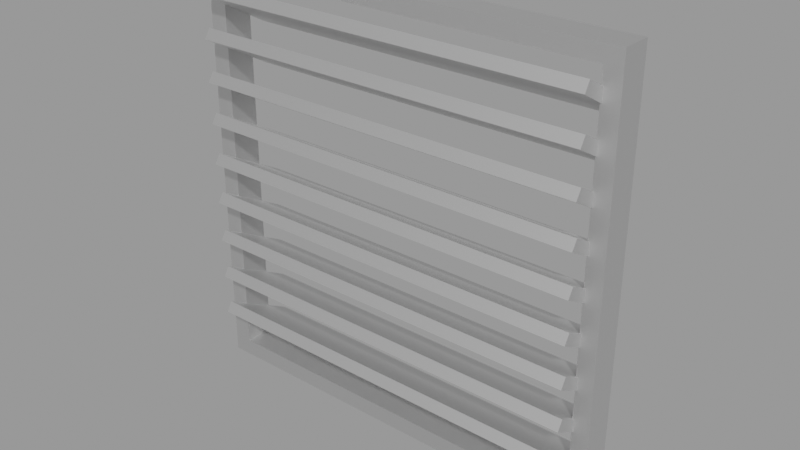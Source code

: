 # Source: UG_Vent02.blend  (saved by Blender 3.1.7; exported with 4.5.12 LTS)
import bpy
from mathutils import Matrix  # noqa: F401  (used for matrix-valued properties, if any)

bpy.ops.wm.read_factory_settings(use_empty=True)
scene = bpy.context.scene
scene.name = 'MainScene'

# ---- collections
col_underground = bpy.data.collections.new('Underground'); scene.collection.children.link(col_underground)

# ---- materials (node trees are filled in below, after node groups)
mat_mat_1 = bpy.data.materials.new('Mat.1')
mat_mat_1.use_transparent_shadow = False
mat_mat_1.roughness = 0.5528
mat_mat_1.specular_intensity = 1.0
mat_mat_1.metallic = 1.0

# ---- material node trees
mat_mat_1.use_nodes = True; mat_mat_1.node_tree.nodes.clear()
_N = mat_mat_1.node_tree.nodes; _L = mat_mat_1.node_tree.links
n0 = _N.new('ShaderNodeBsdfPrincipled'); n0.name = 'Principled BSDF'; n0.location = (10, 300)
n0.distribution = 'GGX'
n0.subsurface_method = 'RANDOM_WALK_SKIN'
n0.inputs[1].default_value = 1.0
n0.inputs[2].default_value = 0.5528
n0.inputs[3].default_value = 1.45
n0.inputs[13].default_value = 1.0
n0.inputs[27].default_value = (0.0, 0.0, 0.0, 1.0)
n0.inputs[28].default_value = 1.0
n1 = _N.new('ShaderNodeOutputMaterial'); n1.name = 'Material Output'; n1.location = (300, 300)
n2 = _N.new('ShaderNodeNormalMap'); n2.name = 'Normal Map'; n2.location = (-300, -300)
n2.label = 'Normal/Map'
_L.new(n0.outputs[0], n1.inputs[0])
_L.new(n2.outputs[0], n0.inputs[5])
n1.is_active_output = True

# ---- meshes
me_cube_035 = bpy.data.meshes.new('Cube.035')
me_cube_035.from_pydata([(95.88, 67.69, 15.97), (95.88, 72.37, 18.67), (-95.79, 72.37, 18.67), (-95.79, 67.69, 15.97), (95.88, 87.69, -18.67), (95.88, 92.37, -15.97), (-95.79, 87.69, -18.67), (-95.79, 92.37, -15.97), (95.88, 47.69, 15.97), (95.88, 52.37, 18.67), (-95.79, 52.37, 18.67), (-95.79, 47.69, 15.97), (95.88, 67.69, -18.67), (95.88, 72.37, -15.97), (-95.79, 67.69, -18.67), (-95.79, 72.37, -15.97), (95.88, 27.69, 15.97), (95.88, 32.37, 18.67), (-95.79, 32.37, 18.67), (-95.79, 27.69, 15.97), (95.88, 47.69, -18.67), (95.88, 52.37, -15.97), (-95.79, 47.69, -18.67), (-95.79, 52.37, -15.97), (95.88, 7.69, 15.97), (95.88, 12.37, 18.67), (-95.79, 12.37, 18.67), (-95.79, 7.69, 15.97), (95.88, 27.69, -18.67), (95.88, 32.37, -15.97), (-95.79, 27.69, -18.67), (-95.79, 32.37, -15.97), (95.88, -12.31, 15.97), (95.88, -7.627, 18.67), (-95.79, -7.627, 18.67), (-95.79, -12.31, 15.97), (95.88, 7.69, -18.67), (95.88, 12.37, -15.97), (-95.79, 7.69, -18.67), (-95.79, 12.37, -15.97), (95.88, -32.31, 15.97), (95.88, -27.63, 18.67), (-95.79, -27.63, 18.67), (-95.79, -32.31, 15.97), (95.88, -12.31, -18.67), (95.88, -7.627, -15.97), (-95.79, -12.31, -18.67), (-95.79, -7.627, -15.97), (95.88, -52.31, 15.97), (95.88, -47.63, 18.67), (-95.79, -47.63, 18.67), (-95.79, -52.31, 15.97), (95.88, -32.31, -18.67), (95.88, -27.63, -15.97), (-95.79, -32.31, -18.67), (-95.79, -27.63, -15.97), (95.88, -72.31, 15.97), (95.88, -67.63, 18.67), (-95.79, -67.63, 18.67), (-95.79, -72.31, 15.97), (95.88, -52.31, -18.67), (95.88, -47.63, -15.97), (-95.79, -52.31, -18.67), (-95.79, -47.63, -15.97), (95.88, -92.31, 15.97), (95.88, -87.63, 18.67), (-95.79, -87.63, 18.67), (-95.79, -92.31, 15.97), (95.88, -72.31, -18.67), (95.88, -67.63, -15.97), (-95.79, -72.31, -18.67), (-95.79, -67.63, -15.97), (103.2, -103.2, -7.0), (95.04, -94.97, -7.0), (95.04, 95.03, -7.0), (103.2, 102.6, -7.0), (103.2, 102.6, 7.0), (103.2, -103.2, 7.0), (-94.96, 95.03, -7.0), (-104.1, 102.6, -7.0), (-104.1, -103.2, 7.0), (-104.1, 102.6, 7.0), (-104.1, -103.2, -7.0), (95.04, -94.97, 7.0), (-94.96, -94.97, 7.0), (95.04, 95.03, 7.0), (-94.96, 95.03, 7.0), (-94.96, -94.97, -7.0)], [], [(0, 1, 2, 3), (4, 5, 1, 0), (6, 7, 5, 4), (3, 2, 7, 6), (1, 5, 7, 2), (4, 0, 3, 6), (8, 9, 10, 11), (12, 13, 9, 8), (14, 15, 13, 12), (11, 10, 15, 14), (9, 13, 15, 10), (12, 8, 11, 14), (16, 17, 18, 19), (20, 21, 17, 16), (22, 23, 21, 20), (19, 18, 23, 22), (17, 21, 23, 18), (20, 16, 19, 22), (24, 25, 26, 27), (28, 29, 25, 24), (30, 31, 29, 28), (27, 26, 31, 30), (25, 29, 31, 26), (28, 24, 27, 30), (32, 33, 34, 35), (36, 37, 33, 32), (38, 39, 37, 36), (35, 34, 39, 38), (33, 37, 39, 34), (36, 32, 35, 38), (40, 41, 42, 43), (44, 45, 41, 40), (46, 47, 45, 44), (43, 42, 47, 46), (41, 45, 47, 42), (44, 40, 43, 46), (48, 49, 50, 51), (52, 53, 49, 48), (54, 55, 53, 52), (51, 50, 55, 54), (49, 53, 55, 50), (52, 48, 51, 54), (56, 57, 58, 59), (60, 61, 57, 56), (62, 63, 61, 60), (59, 58, 63, 62), (57, 61, 63, 58), (60, 56, 59, 62), (64, 65, 66, 67), (68, 69, 65, 64), (70, 71, 69, 68), (67, 66, 71, 70), (65, 69, 71, 66), (68, 64, 67, 70), (72, 73, 74, 75), (72, 75, 76, 77), (75, 74, 78, 79), (80, 81, 79, 82), (76, 75, 79, 81), (72, 77, 80, 82), (77, 83, 84, 80), (76, 85, 83, 77), (81, 86, 85, 76), (80, 84, 86, 81), (82, 87, 73, 72), (79, 78, 87, 82), (86, 84, 87, 78), (83, 85, 74, 73), (85, 86, 78, 74), (84, 83, 73, 87)])
me_cube_035.polygons.foreach_set('use_smooth', [True] * 70)
_k = set([(0, 1), (0, 3), (0, 4), (1, 2), (1, 5), (2, 3), (2, 7), (3, 6), (4, 5), (4, 6), (5, 7), (6, 7), (8, 9), (8, 11), (8, 12), (9, 10), (9, 13), (10, 11), (10, 15), (11, 14), (12, 13), (12, 14), (13, 15), (14, 15), (16, 17), (16, 19), (16, 20), (17, 18), (17, 21), (18, 19), (18, 23), (19, 22), (20, 21), (20, 22), (21, 23), (22, 23), (24, 25), (24, 27), (24, 28), (25, 26), (25, 29), (26, 27), (26, 31), (27, 30), (28, 29), (28, 30), (29, 31), (30, 31), (32, 33), (32, 35), (32, 36), (33, 34), (33, 37), (34, 35), (34, 39), (35, 38), (36, 37), (36, 38), (37, 39), (38, 39), (40, 41), (40, 43), (40, 44), (41, 42), (41, 45), (42, 43), (42, 47), (43, 46), (44, 45), (44, 46), (45, 47), (46, 47), (48, 49), (48, 51), (48, 52), (49, 50), (49, 53), (50, 51), (50, 55), (51, 54), (52, 53), (52, 54), (53, 55), (54, 55), (56, 57), (56, 59), (56, 60), (57, 58), (57, 61), (58, 59), (58, 63), (59, 62), (60, 61), (60, 62), (61, 63), (62, 63), (64, 65), (64, 67), (64, 68), (65, 66), (65, 69), (66, 67), (66, 71), (67, 70), (68, 69), (68, 70), (69, 71), (70, 71), (72, 75), (72, 77), (72, 82), (73, 74), (73, 83), (73, 87), (74, 78), (74, 85), (75, 76), (75, 79), (76, 77), (76, 81), (77, 80), (78, 86), (78, 87), (79, 81), (79, 82), (80, 81), (80, 82), (83, 84), (83, 85), (84, 86), (84, 87), (85, 86)])
me_cube_035.attributes.new('sharp_edge', 'BOOLEAN', 'EDGE').data.foreach_set('value', [ (min(e.vertices), max(e.vertices)) in _k for e in me_cube_035.edges])
_uv = me_cube_035.uv_layers.new(name='Mat.1')
_uv.uv.foreach_set('vector', [0.9406, 0.01, 0.9316, 0.01, 0.9316, 0.3307, 0.9406, 0.3307, 0.2106, 0.8347, 0.2184, 0.8392, 0.185, 0.8971, 0.1771, 0.8926, 0.6716, 0.01, 0.6761, 0.01, 0.6761, 0.3307, 0.6716, 0.3307, 0.07452, 0.8206, 0.06668, 0.8161, 0.03321, 0.8741, 0.04105, 0.8786, 0.7341, 0.3307, 0.6761, 0.3307, 0.6761, 0.01, 0.7341, 0.01, 0.7435, 0.3307, 0.8105, 0.3307, 0.8105, 0.01, 0.7435, 0.01, 0.9778, 0.3396, 0.9687, 0.3396, 0.9687, 0.6604, 0.9778, 0.6604, 0.1944, 0.9043, 0.2022, 0.9088, 0.1687, 0.9668, 0.1609, 0.9623, 0.922, 0.01, 0.913, 0.01, 0.913, 0.3307, 0.922, 0.3307, 0.1418, 0.8392, 0.134, 0.8347, 0.1005, 0.8926, 0.1084, 0.8971, 0.4321, 0.6693, 0.3652, 0.6693, 0.3652, 0.99, 0.4321, 0.99, 0.4418, 0.99, 0.5087, 0.99, 0.5087, 0.6693, 0.4418, 0.6693, 0.8849, 0.01464, 0.8759, 0.01464, 0.8759, 0.3354, 0.8849, 0.3354, 0.06668, 0.9043, 0.07452, 0.9088, 0.04105, 0.9668, 0.03321, 0.9623, 0.922, 0.3396, 0.913, 0.3396, 0.913, 0.6604, 0.922, 0.6604, 0.1674, 0.8392, 0.1595, 0.8347, 0.1261, 0.8926, 0.1339, 0.8971, 0.4321, 0.3396, 0.3652, 0.3396, 0.3652, 0.6604, 0.4321, 0.6604, 0.4418, 0.6604, 0.5087, 0.6604, 0.5087, 0.3396, 0.4418, 0.3396, 0.9545, 0.6693, 0.9455, 0.6693, 0.9455, 0.99, 0.9545, 0.99, 0.1758, 0.765, 0.1836, 0.7695, 0.1502, 0.8275, 0.1423, 0.823, 0.9731, 0.6693, 0.9641, 0.6693, 0.9641, 0.99, 0.9731, 0.99, 0.1256, 0.9088, 0.1178, 0.9043, 0.08428, 0.9623, 0.09212, 0.9668, 0.5853, 0.6693, 0.5184, 0.6693, 0.5184, 0.99, 0.5853, 0.99, 0.5184, 0.6604, 0.5853, 0.6604, 0.5853, 0.3396, 0.5184, 0.3396, 0.8988, 0.6693, 0.8898, 0.6693, 0.8898, 0.99, 0.8988, 0.99, 0.1851, 0.8347, 0.1929, 0.8392, 0.1594, 0.8971, 0.1516, 0.8926, 0.9174, 0.6693, 0.9084, 0.6693, 0.9084, 0.99, 0.9174, 0.99, 0.07452, 0.7765, 0.06668, 0.772, 0.03321, 0.8299, 0.04105, 0.8345, 0.6619, 0.6693, 0.595, 0.6693, 0.595, 0.99, 0.6619, 0.99, 0.595, 0.6604, 0.6619, 0.6604, 0.6619, 0.3396, 0.595, 0.3396, 0.936, 0.6693, 0.9269, 0.6693, 0.9269, 0.99, 0.936, 0.99, 0.09222, 0.9043, 0.1001, 0.9088, 0.06658, 0.9668, 0.05875, 0.9623, 0.9406, 0.3396, 0.9316, 0.3396, 0.9316, 0.6604, 0.9406, 0.6604, 0.1511, 0.9088, 0.1433, 0.9043, 0.1098, 0.9623, 0.1177, 0.9668, 0.7385, 0.6693, 0.6716, 0.6693, 0.6716, 0.99, 0.7385, 0.99, 0.6716, 0.6604, 0.7385, 0.6604, 0.7385, 0.3396, 0.6716, 0.3396, 0.9592, 0.3396, 0.9501, 0.3396, 0.9501, 0.6604, 0.9592, 0.6604, 0.1688, 0.9043, 0.1767, 0.9088, 0.1432, 0.9668, 0.1354, 0.9623, 0.9592, 0.01, 0.9501, 0.01, 0.9501, 0.3307, 0.9592, 0.3307, 0.1163, 0.7951, 0.1085, 0.7905, 0.075, 0.8485, 0.08283, 0.853, 0.8151, 0.6693, 0.7482, 0.6693, 0.7482, 0.99, 0.8151, 0.99, 0.7482, 0.6604, 0.8151, 0.6604, 0.8151, 0.3396, 0.7482, 0.3396, 0.9778, 0.01, 0.9687, 0.01, 0.9687, 0.3307, 0.9778, 0.3307, 0.1503, 0.765, 0.1581, 0.7695, 0.1246, 0.8275, 0.1168, 0.823, 0.8663, 0.01464, 0.8573, 0.01464, 0.8573, 0.3354, 0.8663, 0.3354, 0.2092, 0.7695, 0.2013, 0.765, 0.1679, 0.823, 0.1757, 0.8275, 0.4321, 0.01, 0.3652, 0.01, 0.3652, 0.3307, 0.4321, 0.3307, 0.4418, 0.3307, 0.5087, 0.3307, 0.5087, 0.01, 0.4418, 0.01, 0.9035, 0.3396, 0.8944, 0.3396, 0.8944, 0.6604, 0.9035, 0.6604, 0.06668, 0.8602, 0.07452, 0.8647, 0.04105, 0.9227, 0.03321, 0.9182, 0.9035, 0.01, 0.8944, 0.01, 0.8944, 0.3307, 0.9035, 0.3307, 0.1163, 0.8392, 0.1085, 0.8347, 0.075, 0.8926, 0.08283, 0.8971, 0.5853, 0.01, 0.5184, 0.01, 0.5184, 0.3307, 0.5853, 0.3307, 0.595, 0.3307, 0.6619, 0.3307, 0.6619, 0.01, 0.595, 0.01, 0.01, 0.99, 0.02366, 0.9762, 0.02366, 0.6582, 0.01, 0.6456, 0.01, 0.2284, 0.3544, 0.2284, 0.3544, 0.2518, 0.01, 0.2518, 0.01, 0.6456, 0.02366, 0.6582, 0.3416, 0.6582, 0.3568, 0.6456, 0.3544, 0.2609, 0.01, 0.2609, 0.01, 0.2843, 0.3544, 0.2843, 0.8482, 0.99, 0.8248, 0.99, 0.8248, 0.6432, 0.8482, 0.6432, 0.8482, 0.288, 0.8248, 0.288, 0.8248, 0.6348, 0.8482, 0.6348, 0.3568, 0.2927, 0.3432, 0.3065, 0.02522, 0.3065, 0.01, 0.2927, 0.3568, 0.6372, 0.3432, 0.6245, 0.3432, 0.3065, 0.3568, 0.2927, 0.01, 0.6372, 0.02522, 0.6245, 0.3432, 0.6245, 0.3568, 0.6372, 0.01, 0.2927, 0.02522, 0.3065, 0.02522, 0.6245, 0.01, 0.6372, 0.3568, 0.99, 0.3416, 0.9762, 0.02366, 0.9762, 0.01, 0.99, 0.3568, 0.6456, 0.3416, 0.6582, 0.3416, 0.9762, 0.3568, 0.99, 0.3279, 0.2193, 0.01, 0.2193, 0.01, 0.1959, 0.3279, 0.1959, 0.3279, 0.1634, 0.01, 0.1634, 0.01, 0.1868, 0.3279, 0.1868, 0.8573, 0.6721, 0.8573, 0.99, 0.8807, 0.99, 0.8807, 0.6721, 0.8807, 0.3447, 0.8807, 0.6627, 0.8573, 0.6627, 0.8573, 0.3447])
me_cube_035.materials.append(mat_mat_1)
me_cube_035.use_remesh_fix_poles = True
me_cube_035.use_remesh_preserve_attributes = False
me_cube_035.update()
me_cube_035.normals_split_custom_set([tuple(v) for v in zip(*[iter([0.0, -0.5, 0.866, 0.0, -0.5, 0.866, 0.0, -0.5, 0.866, 0.0, -0.5, 0.866, 1.0, 4.233e-07, 0.0, 1.0, 4.233e-07, 0.0, 1.0, 4.233e-07, 0.0, 1.0, 4.233e-07, 0.0, 0.0, 0.5, -0.866, 0.0, 0.5, -0.866, 0.0, 0.5, -0.866, 0.0, 0.5, -0.866, -1.0, 2.822e-07, 0.0, -1.0, 2.822e-07, 0.0, -1.0, 2.822e-07, 0.0, -1.0, 2.822e-07, 0.0, 0.0, 0.866, 0.5, 0.0, 0.866, 0.5, 0.0, 0.866, 0.5, 0.0, 0.866, 0.5, 0.0, -0.866, -0.5, 0.0, -0.866, -0.5, 0.0, -0.866, -0.5, 0.0, -0.866, -0.5, 0.0, -0.5, 0.866, 0.0, -0.5, 0.866, 0.0, -0.5, 0.866, 0.0, -0.5, 0.866, 1.0, 4.233e-07, 0.0, 1.0, 4.233e-07, 0.0, 1.0, 4.233e-07, 0.0, 1.0, 4.233e-07, 0.0, 0.0, 0.5, -0.866, 0.0, 0.5, -0.866, 0.0, 0.5, -0.866, 0.0, 0.5, -0.866, -1.0, 2.822e-07, 0.0, -1.0, 2.822e-07, 0.0, -1.0, 2.822e-07, 0.0, -1.0, 2.822e-07, 0.0, 0.0, 0.866, 0.5, 0.0, 0.866, 0.5, 0.0, 0.866, 0.5, 0.0, 0.866, 0.5, 0.0, -0.866, -0.5, 0.0, -0.866, -0.5, 0.0, -0.866, -0.5, 0.0, -0.866, -0.5, 0.0, -0.5, 0.866, 0.0, -0.5, 0.866, 0.0, -0.5, 0.866, 0.0, -0.5, 0.866, 1.0, 4.233e-07, 0.0, 1.0, 4.233e-07, 0.0, 1.0, 4.233e-07, 0.0, 1.0, 4.233e-07, 0.0, 0.0, 0.5, -0.866, 0.0, 0.5, -0.866, 0.0, 0.5, -0.866, 0.0, 0.5, -0.866, -1.0, 2.822e-07, 0.0, -1.0, 2.822e-07, 0.0, -1.0, 2.822e-07, 0.0, -1.0, 2.822e-07, 0.0, 0.0, 0.866, 0.5, 0.0, 0.866, 0.5, 0.0, 0.866, 0.5, 0.0, 0.866, 0.5, 0.0, -0.866, -0.5, 0.0, -0.866, -0.5, 0.0, -0.866, -0.5, 0.0, -0.866, -0.5, 0.0, -0.5, 0.866, 0.0, -0.5, 0.866, 0.0, -0.5, 0.866, 0.0, -0.5, 0.866, 1.0, 4.233e-07, 0.0, 1.0, 4.233e-07, 0.0, 1.0, 4.233e-07, 0.0, 1.0, 4.233e-07, 0.0, 0.0, 0.5, -0.866, 0.0, 0.5, -0.866, 0.0, 0.5, -0.866, 0.0, 0.5, -0.866, -1.0, 2.822e-07, 0.0, -1.0, 2.822e-07, 0.0, -1.0, 2.822e-07, 0.0, -1.0, 2.822e-07, 0.0, 0.0, 0.866, 0.5, 0.0, 0.866, 0.5, 0.0, 0.866, 0.5, 0.0, 0.866, 0.5, 0.0, -0.866, -0.5, 0.0, -0.866, -0.5, 0.0, -0.866, -0.5, 0.0, -0.866, -0.5, 0.0, -0.5, 0.866, 0.0, -0.5, 0.866, 0.0, -0.5, 0.866, 0.0, -0.5, 0.866, 1.0, 4.233e-07, 0.0, 1.0, 4.233e-07, 0.0, 1.0, 4.233e-07, 0.0, 1.0, 4.233e-07, 0.0, 0.0, 0.5, -0.866, 0.0, 0.5, -0.866, 0.0, 0.5, -0.866, 0.0, 0.5, -0.866, -1.0, 2.822e-07, 0.0, -1.0, 2.822e-07, 0.0, -1.0, 2.822e-07, 0.0, -1.0, 2.822e-07, 0.0, 0.0, 0.866, 0.5, 0.0, 0.866, 0.5, 0.0, 0.866, 0.5, 0.0, 0.866, 0.5, 0.0, -0.866, -0.5, 0.0, -0.866, -0.5, 0.0, -0.866, -0.5, 0.0, -0.866, -0.5, 0.0, -0.5, 0.866, 0.0, -0.5, 0.866, 0.0, -0.5, 0.866, 0.0, -0.5, 0.866, 1.0, 4.233e-07, 0.0, 1.0, 4.233e-07, 0.0, 1.0, 4.233e-07, 0.0, 1.0, 4.233e-07, 0.0, 0.0, 0.5, -0.866, 0.0, 0.5, -0.866, 0.0, 0.5, -0.866, 0.0, 0.5, -0.866, -1.0, 2.822e-07, 0.0, -1.0, 2.822e-07, 0.0, -1.0, 2.822e-07, 0.0, -1.0, 2.822e-07, 0.0, 0.0, 0.866, 0.5, 0.0, 0.866, 0.5, 0.0, 0.866, 0.5, 0.0, 0.866, 0.5, 0.0, -0.866, -0.5, 0.0, -0.866, -0.5, 0.0, -0.866, -0.5, 0.0, -0.866, -0.5, 0.0, -0.5, 0.866, 0.0, -0.5, 0.866, 0.0, -0.5, 0.866, 0.0, -0.5, 0.866, 1.0, 4.233e-07, 0.0, 1.0, 4.233e-07, 0.0, 1.0, 4.233e-07, 0.0, 1.0, 4.233e-07, 0.0, 0.0, 0.5, -0.866, 0.0, 0.5, -0.866, 0.0, 0.5, -0.866, 0.0, 0.5, -0.866, -1.0, 2.822e-07, 0.0, -1.0, 2.822e-07, 0.0, -1.0, 2.822e-07, 0.0, -1.0, 2.822e-07, 0.0, 0.0, 0.866, 0.5, 0.0, 0.866, 0.5, 0.0, 0.866, 0.5, 0.0, 0.866, 0.5, 0.0, -0.866, -0.5, 0.0, -0.866, -0.5, 0.0, -0.866, -0.5, 0.0, -0.866, -0.5, 0.0, -0.5, 0.866, 0.0, -0.5, 0.866, 0.0, -0.5, 0.866, 0.0, -0.5, 0.866, 1.0, 4.233e-07, 0.0, 1.0, 4.233e-07, 0.0, 1.0, 4.233e-07, 0.0, 1.0, 4.233e-07, 0.0, 0.0, 0.5, -0.866, 0.0, 0.5, -0.866, 0.0, 0.5, -0.866, 0.0, 0.5, -0.866, -1.0, 2.822e-07, 0.0, -1.0, 2.822e-07, 0.0, -1.0, 2.822e-07, 0.0, -1.0, 2.822e-07, 0.0, 0.0, 0.866, 0.5, 0.0, 0.866, 0.5, 0.0, 0.866, 0.5, 0.0, 0.866, 0.5, 0.0, -0.866, -0.5, 0.0, -0.866, -0.5, 0.0, -0.866, -0.5, 0.0, -0.866, -0.5, 0.0, -0.5, 0.866, 0.0, -0.5, 0.866, 0.0, -0.5, 0.866, 0.0, -0.5, 0.866, 1.0, 4.233e-07, 0.0, 1.0, 4.233e-07, 0.0, 1.0, 4.233e-07, 0.0, 1.0, 4.233e-07, 0.0, 0.0, 0.5, -0.866, 0.0, 0.5, -0.866, 0.0, 0.5, -0.866, 0.0, 0.5, -0.866, -1.0, 2.822e-07, 0.0, -1.0, 2.822e-07, 0.0, -1.0, 2.822e-07, 0.0, -1.0, 2.822e-07, 0.0, 0.0, 0.866, 0.5, 0.0, 0.866, 0.5, 0.0, 0.866, 0.5, 0.0, 0.866, 0.5, 0.0, -0.866, -0.5, 0.0, -0.866, -0.5, 0.0, -0.866, -0.5, 0.0, -0.866, -0.5, 0.0, 0.0, -1.0, 0.0, 0.0, -1.0, 0.0, 0.0, -1.0, 0.0, 0.0, -1.0, 1.0, 0.0, 0.0, 1.0, 0.0, 0.0, 1.0, 0.0, 0.0, 1.0, 0.0, 0.0, 0.0, 0.0, -1.0, 0.0, 0.0, -1.0, 1.222e-08, 0.0, -1.0, 1.42e-08, 0.0, -1.0, -1.0, 0.0, 0.0, -1.0, 0.0, 0.0, -1.0, 0.0, 0.0, -1.0, 0.0, 0.0, 0.0, 1.0, 0.0, 0.0, 1.0, 0.0, 0.0, 1.0, 0.0, 0.0, 1.0, 0.0, 0.0, -1.0, 0.0, 0.0, -1.0, 0.0, 0.0, -1.0, 0.0, 0.0, -1.0, 0.0, -1.407e-08, 0.0, 1.0, -1.42e-08, 0.0, 1.0, 0.0, 0.0, 1.0, 0.0, 0.0, 1.0, -1.485e-08, 0.0, 1.0, -1.394e-08, 0.0, 1.0, -1.42e-08, 0.0, 1.0, -1.407e-08, 0.0, 1.0, 0.0, 0.0, 1.0, 0.0, 0.0, 1.0, -1.394e-08, 0.0, 1.0, -1.485e-08, 0.0, 1.0, 0.0, 0.0, 1.0, 0.0, 0.0, 1.0, 0.0, 0.0, 1.0, 0.0, 0.0, 1.0, 1.35e-08, 0.0, -1.0, 1.245e-08, 0.0, -1.0, 0.0, 0.0, -1.0, 0.0, 0.0, -1.0, 1.42e-08, 0.0, -1.0, 1.222e-08, 0.0, -1.0, 1.245e-08, 0.0, -1.0, 1.35e-08, 0.0, -1.0, 1.0, 0.0, 0.0, 1.0, 0.0, 0.0, 1.0, 0.0, 0.0, 1.0, 0.0, 0.0, -1.0, 0.0, 0.0, -1.0, 0.0, 0.0, -1.0, 0.0, 0.0, -1.0, 0.0, 0.0, 0.0, -1.0, 0.0, 0.0, -1.0, 0.0, 0.0, -1.0, 0.0, 0.0, -1.0, 0.0, 0.0, 1.0, 0.0, 0.0, 1.0, 0.0, 0.0, 1.0, 0.0, 0.0, 1.0, 0.0])] * 3)])

# ---- objects
ob_vent_001 = bpy.data.objects.new('Vent.001', me_cube_035)

# ---- transforms, parenting, visibility, modifiers, constraints
ob_vent_001.location = (3.418, 3.489, -2.341)
ob_vent_001.rotation_euler = (1.571, -0.0, 0.0)
ob_vent_001.scale = (0.004367, 0.004367, -0.004524)
ob_vent_001.color = (0.8, 0.8, 0.8, 1.0)

# ---- collection membership
col_underground.objects.link(ob_vent_001)

# ---- scene / render settings (as saved in the file)
scene.frame_start = 1; scene.frame_end = 200; scene.frame_set(0)
scene.render.engine = 'BLENDER_EEVEE_NEXT'
scene.render.image_settings.exr_codec = 'NONE'
scene.render.film_transparent = True
scene.render.simplify_subdivision_render = 0
scene.render.simplify_child_particles_render = 0.0
scene.cycles.sampling_pattern = 'TABULATED_SOBOL'
scene.cycles.use_light_tree = False
scene.eevee.taa_render_samples = 32
scene.eevee.use_gtao = True
scene.eevee.gtao_quality = 1.0
scene.eevee.gtao_distance = 0.8
scene.eevee.fast_gi_quality = 1.0
scene.eevee.use_raytracing = True
scene.view_settings.look = 'Medium Contrast'
scene.view_settings.view_transform = 'Filmic'
bpy.context.view_layer.update()

# ---- added for rendering (the .blend has no active camera and no usable light): camera, sun + grey world if the file has none
cam_auto = bpy.data.cameras.new('AutoCamera')
cam_auto.lens = 50.0
cam_auto.sensor_width = 36.0
cam_auto.clip_end = 1000.0
ob_auto_camera = bpy.data.objects.new('AutoCamera', cam_auto)
scene.collection.objects.link(ob_auto_camera)
ob_auto_camera.location = (4.60676, 2.06029, -1.38998)
ob_auto_camera.rotation_euler = (1.09748, -7.21219e-08, 0.694738)
scene.camera = ob_auto_camera
light_auto_sun = bpy.data.lights.new('AutoSun', 'SUN')
light_auto_sun.energy = 3.0
light_auto_sun.angle = 0.0523599
ob_auto_sun = bpy.data.objects.new('AutoSun', light_auto_sun)
scene.collection.objects.link(ob_auto_sun)
ob_auto_sun.rotation_euler = (0.872665, 0.174533, 0.523599)
if scene.world is None:
    world_auto = bpy.data.worlds.new('AutoWorld')
    world_auto.color = (0.3, 0.3, 0.3)
    scene.world = world_auto
bpy.context.view_layer.update()
